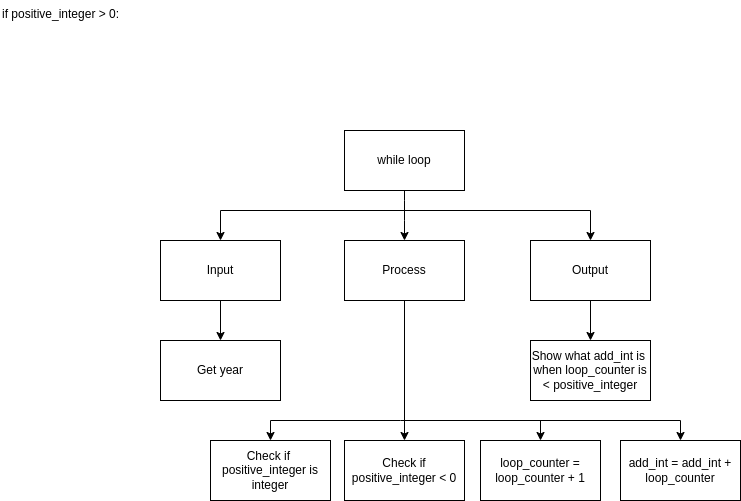

The diagram above was exported from draw.io. Its source (the exported page's mxGraphModel, read from the mxfile embedded in the PNG):
<mxGraphModel dx="404" dy="315" grid="1" gridSize="10" guides="1" tooltips="1" connect="1" arrows="1" fold="1" page="1" pageScale="1" pageWidth="827" pageHeight="1169" math="0" shadow="0">
  <root>
    <mxCell id="0" />
    <mxCell id="1" parent="0" />
    <mxCell id="3" style="edgeStyle=none;html=1;entryX=0.5;entryY=0;entryDx=0;entryDy=0;" parent="1" source="2" target="4" edge="1">
      <mxGeometry relative="1" as="geometry">
        <mxPoint x="414" y="250" as="targetPoint" />
        <Array as="points">
          <mxPoint x="414" y="220" />
        </Array>
      </mxGeometry>
    </mxCell>
    <mxCell id="2" value="while loop" style="rounded=0;whiteSpace=wrap;html=1;" parent="1" vertex="1">
      <mxGeometry x="354" y="140" width="120" height="60" as="geometry" />
    </mxCell>
    <mxCell id="14" style="edgeStyle=orthogonalEdgeStyle;rounded=0;html=1;entryX=0.5;entryY=0;entryDx=0;entryDy=0;" parent="1" source="4" target="11" edge="1">
      <mxGeometry relative="1" as="geometry" />
    </mxCell>
    <mxCell id="4" value="Process" style="rounded=0;whiteSpace=wrap;html=1;" parent="1" vertex="1">
      <mxGeometry x="354" y="250" width="120" height="60" as="geometry" />
    </mxCell>
    <mxCell id="13" style="edgeStyle=orthogonalEdgeStyle;rounded=0;html=1;" parent="1" source="5" target="12" edge="1">
      <mxGeometry relative="1" as="geometry" />
    </mxCell>
    <mxCell id="5" value="Output" style="rounded=0;whiteSpace=wrap;html=1;" parent="1" vertex="1">
      <mxGeometry x="540" y="250" width="120" height="60" as="geometry" />
    </mxCell>
    <mxCell id="15" style="edgeStyle=orthogonalEdgeStyle;rounded=0;html=1;entryX=0.5;entryY=0;entryDx=0;entryDy=0;" parent="1" source="6" target="10" edge="1">
      <mxGeometry relative="1" as="geometry" />
    </mxCell>
    <mxCell id="6" value="Input" style="rounded=0;whiteSpace=wrap;html=1;" parent="1" vertex="1">
      <mxGeometry x="170" y="250" width="120" height="60" as="geometry" />
    </mxCell>
    <mxCell id="8" style="edgeStyle=orthogonalEdgeStyle;html=1;entryX=0.5;entryY=0;entryDx=0;entryDy=0;rounded=0;" parent="1" target="6" edge="1">
      <mxGeometry relative="1" as="geometry">
        <mxPoint x="244" y="260" as="targetPoint" />
        <mxPoint x="414" y="220" as="sourcePoint" />
      </mxGeometry>
    </mxCell>
    <mxCell id="9" style="edgeStyle=none;html=1;entryX=0.5;entryY=0;entryDx=0;entryDy=0;rounded=0;" parent="1" target="5" edge="1">
      <mxGeometry relative="1" as="geometry">
        <mxPoint x="600" y="240" as="targetPoint" />
        <mxPoint x="410" y="220" as="sourcePoint" />
        <Array as="points">
          <mxPoint x="600" y="220" />
        </Array>
      </mxGeometry>
    </mxCell>
    <mxCell id="10" value="Get year" style="rounded=0;whiteSpace=wrap;html=1;" parent="1" vertex="1">
      <mxGeometry x="170" y="350" width="120" height="60" as="geometry" />
    </mxCell>
    <mxCell id="11" value="Check if positive_integer &amp;lt; 0" style="rounded=0;whiteSpace=wrap;html=1;" parent="1" vertex="1">
      <mxGeometry x="354" y="450" width="120" height="60" as="geometry" />
    </mxCell>
    <mxCell id="12" value="Show what add_int is&amp;nbsp; when loop_counter is &amp;lt; positive_integer" style="rounded=0;whiteSpace=wrap;html=1;" parent="1" vertex="1">
      <mxGeometry x="540" y="350" width="120" height="60" as="geometry" />
    </mxCell>
    <mxCell id="22" style="edgeStyle=none;rounded=0;html=1;entryX=0.5;entryY=0;entryDx=0;entryDy=0;" parent="1" target="25" edge="1">
      <mxGeometry relative="1" as="geometry">
        <mxPoint x="280" y="450" as="targetPoint" />
        <mxPoint x="410" y="430" as="sourcePoint" />
        <Array as="points">
          <mxPoint x="280" y="430" />
        </Array>
      </mxGeometry>
    </mxCell>
    <mxCell id="21" style="edgeStyle=none;rounded=0;html=1;entryX=0.5;entryY=0;entryDx=0;entryDy=0;" parent="1" target="17" edge="1">
      <mxGeometry relative="1" as="geometry">
        <mxPoint x="570" y="430" as="targetPoint" />
        <mxPoint x="420" y="430" as="sourcePoint" />
        <Array as="points">
          <mxPoint x="550" y="430" />
        </Array>
      </mxGeometry>
    </mxCell>
    <mxCell id="17" value="loop_counter = loop_counter + 1" style="rounded=0;whiteSpace=wrap;html=1;" parent="1" vertex="1">
      <mxGeometry x="490" y="450" width="120" height="60" as="geometry" />
    </mxCell>
    <mxCell id="20" style="edgeStyle=none;html=1;rounded=0;entryX=0.5;entryY=0;entryDx=0;entryDy=0;" parent="1" target="18" edge="1">
      <mxGeometry relative="1" as="geometry">
        <mxPoint x="420" y="420" as="targetPoint" />
        <mxPoint x="410" y="430" as="sourcePoint" />
        <Array as="points">
          <mxPoint x="690" y="430" />
        </Array>
      </mxGeometry>
    </mxCell>
    <mxCell id="18" value="add_int = add_int + loop_counter" style="rounded=0;whiteSpace=wrap;html=1;" parent="1" vertex="1">
      <mxGeometry x="630" y="450" width="120" height="60" as="geometry" />
    </mxCell>
    <mxCell id="24" value="if positive_integer &gt; 0:" style="text;whiteSpace=wrap;html=1;" vertex="1" parent="1">
      <mxGeometry x="10" y="10" width="140" height="30" as="geometry" />
    </mxCell>
    <mxCell id="25" value="Check if&amp;nbsp; positive_integer is integer" style="rounded=0;whiteSpace=wrap;html=1;" vertex="1" parent="1">
      <mxGeometry x="220" y="450" width="120" height="60" as="geometry" />
    </mxCell>
  </root>
</mxGraphModel>